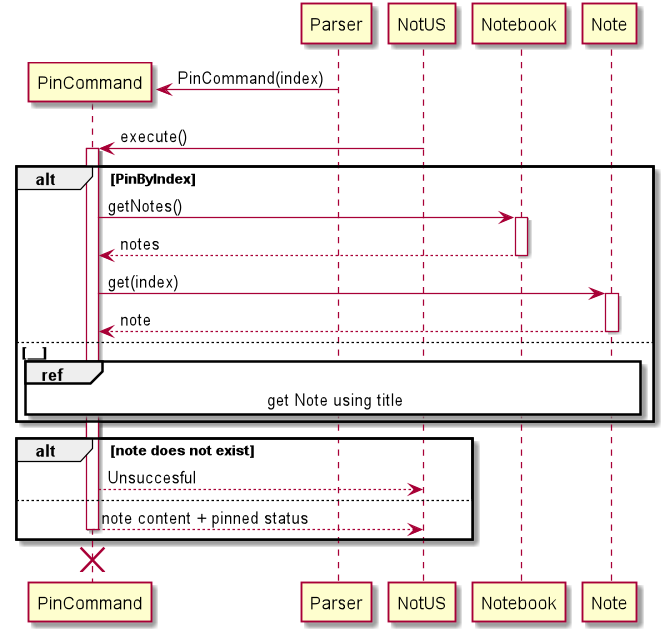

The diagram above was rendered by PlantUML. Its source (embedded in the PNG):
@startuml
create PinCommand
activate PinCommand

Parser -> PinCommand : PinCommand(index)
deactivate PinCommand

NotUS -> PinCommand: execute()
activate PinCommand 

alt PinByIndex

    PinCommand -> Notebook: getNotes()
    activate Notebook
    Notebook --> PinCommand: notes 
    deactivate Notebook

    PinCommand -> Note: get(index)
    activate Note
    Note --> PinCommand: note
    deactivate Note
  
else __
ref over PinCommand, Notebook, Note: get Note using title

end

alt note does not exist 

    PinCommand --> NotUS: Unsuccesful

else 

    PinCommand --> NotUS: note content + pinned status
    deactivate PinCommand

end

destroy PinCommand
@enduml